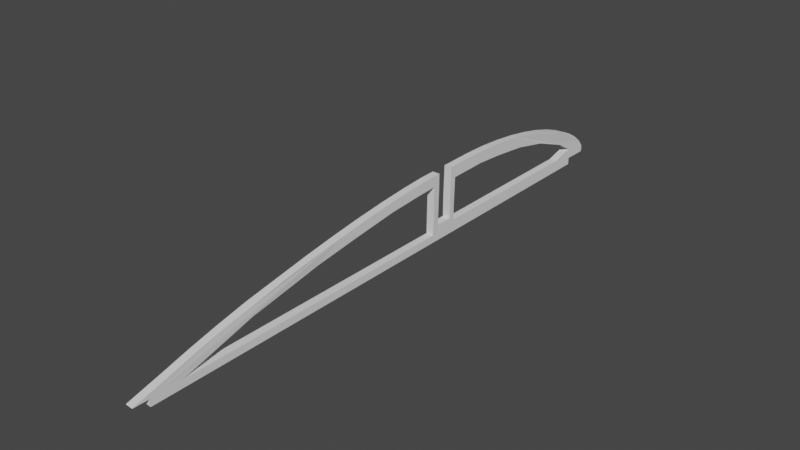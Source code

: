 # Source: R4.blend  (saved by Blender 3.6.13; exported with 4.5.12 LTS)
import bpy
from mathutils import Matrix  # noqa: F401  (used for matrix-valued properties, if any)

bpy.ops.wm.read_factory_settings(use_empty=True)
scene = bpy.context.scene
scene.name = 'Scene'

# ---- collections
col_r4 = bpy.data.collections.new('R4'); scene.collection.children.link(col_r4)

# ---- materials (node trees are filled in below, after node groups)
mat_stldefaultmaterial = bpy.data.materials.new('STLDefaultMaterial')
mat_stldefaultmaterial.use_transparent_shadow = False

# ---- material node trees

# ---- world
world_world = bpy.data.worlds.new('World'); scene.world = world_world
world_world.use_nodes = True; world_world.node_tree.nodes.clear()
_N = world_world.node_tree.nodes; _L = world_world.node_tree.links
n0 = _N.new('ShaderNodeOutputWorld'); n0.name = 'World Output'; n0.location = (300, 300)
n1 = _N.new('ShaderNodeBackground'); n1.name = 'Background'; n1.location = (10, 300)
n1.inputs[0].default_value = (0.05088, 0.05088, 0.05088, 1.0)
_L.new(n1.outputs[0], n0.inputs[0])
n0.is_active_output = True
world_world.color = (0.05088, 0.05088, 0.05088)
world_world.use_sun_shadow = False
world_world.sun_shadow_jitter_overblur = 0.0

# ---- meshes
me_r4 = bpy.data.meshes.new('R4')
me_r4.from_pydata([(-210.1, -42.49, -3.388), (-210.1, -46.94, -4.567), (-210.1, -47.01, -4.619), (-210.1, -44.98, -4.667), (-210.1, -44.98, -5.572), (-210.1, -19.32, -5.572), (-210.1, -35.33, -1.523), (-210.1, -39.08, -2.447), (-210.0, -27.14, 0.1995), (-210.1, -31.32, -0.6349), (-210.0, -18.59, 1.64), (-210.0, -22.87, 0.9632), (-210.0, -10.37, 2.683), (-210.0, -14.4, 2.218), (-210.0, -3.156, 3.242), (-210.0, -6.601, 3.026), (-210.0, -1.149, 1.154), (-210.0, -1.142, 3.272), (-210.0, -2.052, 1.88), (-210.1, -19.37, -4.6), (-210.1, -22.01, -4.6), (-210.0, -2.97, 1.861), (-210.1, -40.99, -4.6), (-210.1, -38.05, -3.711), (-210.0, -5.175, 1.737), (-210.0, -8.387, 1.556), (-210.1, -31.37, -1.972), (-210.0, -9.723, 1.45), (-210.0, -15.38, 0.7585), (-210.1, -28.41, -1.376), (-210.1, -21.77, -0.1906), (-210.1, 1.149, -3.5), (-210.1, 1.948, -4.0), (-210.1, 1.948, -1.943), (-210.1, 1.141, -1.434), (-210.1, 31.5, -4.674), (-210.1, 31.58, -4.388), (-210.1, 31.59, -3.83), (-210.1, 31.36, -3.538), (-210.1, 30.76, -2.804), (-210.1, 30.46, -2.557), (-210.1, 29.51, -1.8), (-210.1, 27.87, -0.836), (-210.0, 25.87, 0.06665), (-210.0, 23.55, 0.89), (-210.0, 20.95, 1.617), (-210.0, 18.14, 2.234), (-210.0, 15.16, 2.727), (-210.0, 12.08, 3.086), (-210.0, 8.96, 3.305), (-210.0, 5.865, 3.378), (-210.0, 1.14, 3.307), (-210.0, 1.948, 1.749), (-210.1, 28.32, -5.572), (-210.1, 28.33, -4.659), (-210.0, 7.134, 1.845), (-210.1, -13.49, -4.6), (-210.0, 11.03, 1.586), (-210.0, 14.41, 1.251), (-210.1, -8.804, -4.6), (-210.1, -4.801, -4.6), (-210.0, 15.76, 1.088), (-210.0, 19.29, 0.3856), (-210.1, -2.052, -4.6), (-210.1, -1.149, -3.5), (-210.0, 20.7, 0.04377), (-210.1, 24.45, -1.268), (-210.1, 28.32, -3.329), (-210.1, 27.18, -3.457), (-210.1, 25.1, -4.0), (-210.1, 25.95, -1.907), (-210.1, 27.54, -2.772), (-211.0, 1.14, 3.295), (-211.0, 5.868, 3.367), (-211.0, 8.959, 3.293), (-211.0, 12.08, 3.075), (-211.0, 15.15, 2.716), (-211.0, 18.13, 2.223), (-211.0, 20.94, 1.608), (-211.0, 23.53, 0.8815), (-211.0, 25.85, 0.05918), (-211.1, 27.85, -0.8423), (-211.1, 29.49, -1.804), (-211.1, 30.44, -2.565), (-211.1, 30.73, -2.808), (-211.1, 31.33, -3.545), (-211.1, 31.56, -3.832), (-211.1, 31.56, -4.39), (-211.1, 31.48, -4.674), (-211.1, 28.3, -4.659), (-211.1, 28.3, -5.572), (-211.1, -19.69, -5.572), (-211.1, 1.948, -1.938), (-211.1, 1.141, -1.469), (-211.0, 1.948, 1.738), (-211.1, -19.37, -4.6), (-211.1, -13.47, -4.6), (-211.1, -8.793, -4.6), (-211.0, 7.128, 1.832), (-211.0, 11.02, 1.574), (-211.1, -4.796, -4.6), (-211.1, -2.052, -4.6), (-211.0, -2.052, 1.866), (-211.0, -1.149, 1.159), (-211.0, 14.42, 1.238), (-211.1, -1.149, -3.5), (-211.1, 1.149, -3.5), (-211.1, 1.948, -4.0), (-211.1, 25.07, -4.0), (-211.1, 27.17, -3.455), (-211.1, 28.28, -3.329), (-211.0, 15.74, 1.077), (-211.0, 19.29, 0.3717), (-211.0, 20.68, 0.03535), (-211.1, 24.45, -1.283), (-211.1, 27.52, -2.781), (-211.1, 25.92, -1.911), (-211.1, -42.43, -3.391), (-211.1, -39.02, -2.451), (-211.1, -35.28, -1.528), (-211.1, -31.28, -0.6414), (-211.0, -27.1, 0.1919), (-211.0, -22.83, 0.9545), (-211.0, -18.56, 1.631), (-211.0, -14.37, 2.207), (-211.0, -10.35, 2.672), (-211.0, -6.584, 3.015), (-211.0, -3.142, 3.23), (-211.0, -1.142, 3.261), (-211.1, -46.87, -4.568), (-211.1, -44.91, -4.667), (-211.1, -46.95, -4.619), (-211.1, -44.91, -5.572), (-211.1, -21.97, -4.6), (-211.1, -40.92, -4.6), (-211.0, -2.955, 1.848), (-211.1, -38.03, -3.725), (-211.0, -5.17, 1.723), (-211.0, -8.397, 1.542), (-211.1, -31.32, -1.979), (-211.0, -9.713, 1.437), (-211.0, -15.36, 0.7464), (-211.1, -28.4, -1.391), (-211.1, -21.74, -0.2006)], [], [(0, 1, 2), (3, 4, 5), (0, 2, 3), (6, 7, 0), (8, 9, 6), (10, 11, 8), (12, 13, 10), (14, 15, 12), (16, 17, 14), (18, 16, 14), (14, 12, 10), (10, 8, 6), (6, 0, 3), (3, 5, 19), (3, 19, 20), (10, 6, 3), (18, 14, 10), (21, 18, 10), (3, 20, 22), (3, 22, 23), (24, 21, 10), (25, 24, 10), (10, 3, 23), (10, 23, 26), (27, 25, 10), (28, 27, 10), (10, 26, 29), (30, 28, 10), (29, 30, 10), (31, 32, 33), (31, 33, 34), (35, 36, 37), (37, 38, 39), (39, 40, 41), (41, 42, 43), (43, 44, 45), (45, 46, 47), (47, 48, 49), (49, 50, 51), (51, 34, 33), (51, 33, 52), (47, 49, 51), (43, 45, 47), (39, 41, 43), (35, 37, 39), (5, 53, 54), (54, 35, 39), (39, 43, 47), (47, 51, 52), (47, 52, 55), (19, 5, 54), (56, 19, 54), (47, 55, 57), (47, 57, 58), (59, 56, 54), (60, 59, 54), (47, 58, 61), (47, 61, 62), (63, 60, 54), (16, 18, 63), (32, 31, 64), (64, 16, 63), (47, 62, 65), (47, 65, 66), (32, 64, 63), (67, 68, 69), (69, 32, 63), (39, 47, 66), (39, 66, 70), (69, 63, 54), (67, 69, 54), (39, 70, 71), (67, 54, 39), (39, 71, 67), (72, 73, 74), (74, 75, 76), (76, 77, 78), (78, 79, 80), (80, 81, 82), (82, 83, 84), (84, 85, 86), (86, 87, 88), (89, 90, 91), (86, 88, 89), (82, 84, 86), (78, 80, 82), (74, 76, 78), (92, 93, 72), (94, 92, 72), (72, 74, 78), (78, 82, 86), (86, 89, 91), (91, 95, 96), (91, 96, 97), (98, 94, 72), (99, 98, 72), (91, 97, 100), (101, 102, 103), (91, 100, 101), (99, 72, 78), (104, 99, 78), (101, 103, 105), (105, 106, 107), (108, 109, 110), (101, 105, 107), (101, 107, 108), (111, 104, 78), (112, 111, 78), (91, 101, 108), (86, 91, 108), (113, 112, 78), (114, 113, 78), (86, 108, 110), (86, 110, 115), (114, 78, 86), (86, 115, 116), (86, 116, 114), (117, 118, 119), (119, 120, 121), (121, 122, 123), (123, 124, 125), (125, 126, 127), (127, 128, 103), (127, 103, 102), (123, 125, 127), (119, 121, 123), (129, 117, 119), (130, 131, 129), (91, 132, 130), (133, 95, 91), (134, 133, 91), (91, 130, 129), (129, 119, 123), (123, 127, 102), (123, 102, 135), (134, 91, 129), (136, 134, 129), (123, 135, 137), (123, 137, 138), (136, 129, 123), (139, 136, 123), (123, 138, 140), (123, 140, 141), (142, 139, 123), (123, 141, 143), (123, 143, 142), (92, 107, 106), (92, 106, 93), (37, 36, 87), (37, 87, 86), (45, 44, 79), (45, 79, 78), (50, 49, 74), (50, 74, 73), (131, 2, 1), (131, 1, 129), (91, 90, 53), (5, 4, 132), (91, 53, 5), (5, 132, 91), (36, 35, 88), (36, 88, 87), (13, 12, 125), (13, 125, 124), (44, 43, 80), (44, 80, 79), (12, 15, 126), (12, 126, 125), (43, 42, 81), (43, 81, 80), (15, 14, 127), (15, 127, 126), (42, 41, 82), (42, 82, 81), (83, 82, 41), (39, 84, 83), (83, 41, 39), (84, 39, 38), (38, 37, 86), (85, 84, 38), (38, 86, 85), (0, 7, 118), (0, 118, 117), (7, 6, 119), (7, 119, 118), (14, 17, 128), (14, 128, 127), (51, 50, 73), (51, 73, 72), (6, 9, 120), (6, 120, 119), (49, 48, 75), (49, 75, 74), (1, 0, 117), (1, 117, 129), (9, 8, 121), (9, 121, 120), (48, 47, 76), (48, 76, 75), (8, 11, 122), (8, 122, 121), (47, 46, 77), (47, 77, 76), (11, 10, 123), (11, 123, 122), (46, 45, 78), (46, 78, 77), (10, 13, 124), (10, 124, 123), (93, 106, 31), (31, 34, 51), (51, 72, 93), (31, 51, 93), (128, 17, 16), (16, 64, 105), (103, 128, 16), (16, 105, 103), (64, 31, 106), (64, 106, 105), (132, 4, 3), (132, 3, 130), (54, 53, 90), (54, 90, 89), (88, 35, 54), (88, 54, 89), (3, 2, 131), (3, 131, 130), (60, 63, 101), (60, 101, 100), (112, 113, 65), (65, 62, 61), (61, 111, 112), (65, 61, 112), (101, 63, 18), (101, 18, 102), (104, 111, 61), (61, 58, 57), (57, 99, 104), (61, 57, 104), (94, 52, 33), (33, 32, 107), (107, 92, 94), (33, 107, 94), (140, 27, 28), (140, 28, 141), (99, 57, 55), (99, 55, 98), (32, 69, 108), (32, 108, 107), (22, 20, 133), (22, 133, 134), (98, 55, 52), (98, 52, 94), (108, 69, 68), (68, 67, 110), (68, 110, 108), (133, 20, 19), (19, 56, 96), (95, 133, 19), (19, 96, 95), (142, 143, 30), (30, 29, 26), (26, 139, 142), (30, 26, 142), (115, 110, 67), (67, 71, 70), (70, 116, 115), (67, 70, 115), (56, 59, 97), (56, 97, 96), (136, 139, 26), (26, 23, 22), (22, 134, 136), (26, 22, 136), (114, 116, 70), (70, 66, 65), (65, 113, 114), (70, 65, 114), (138, 137, 24), (24, 25, 27), (27, 140, 138), (24, 27, 138), (141, 28, 30), (141, 30, 143), (135, 102, 18), (18, 21, 24), (24, 137, 135), (18, 24, 135), (59, 60, 100), (59, 100, 97)])
me_r4.materials.append(mat_stldefaultmaterial)
me_r4.update()

# ---- objects
ob_r4 = bpy.data.objects.new('R4', me_r4)

# ---- transforms, parenting, visibility, modifiers, constraints
ob_r4.location = (0.0, 0.0, 0.0)

# ---- collection membership
col_r4.objects.link(ob_r4)

# ---- scene / render settings (as saved in the file)
scene.frame_start = 1; scene.frame_end = 250; scene.frame_set(1)
scene.render.engine = 'BLENDER_EEVEE_NEXT'
scene.cycles.sampling_pattern = 'TABULATED_SOBOL'
scene.view_settings.view_transform = 'Filmic'
scene.unit_settings.scale_length = 0.001
bpy.context.view_layer.update()

# ---- added for rendering (the .blend has no active camera and no usable light): camera, sun
cam_auto = bpy.data.cameras.new('AutoCamera')
cam_auto.lens = 50.0
cam_auto.sensor_width = 36.0
cam_auto.clip_end = 1284.64
ob_auto_camera = bpy.data.objects.new('AutoCamera', cam_auto)
scene.collection.objects.link(ob_auto_camera)
ob_auto_camera.location = (-137.356, -95.5537, 57.4624)
ob_auto_camera.rotation_euler = (1.09748, -7.21219e-08, 0.694738)
scene.camera = ob_auto_camera
light_auto_sun = bpy.data.lights.new('AutoSun', 'SUN')
light_auto_sun.energy = 3.0
light_auto_sun.angle = 0.0523599
ob_auto_sun = bpy.data.objects.new('AutoSun', light_auto_sun)
scene.collection.objects.link(ob_auto_sun)
ob_auto_sun.rotation_euler = (0.872665, 0.174533, 0.523599)
bpy.context.view_layer.update()
